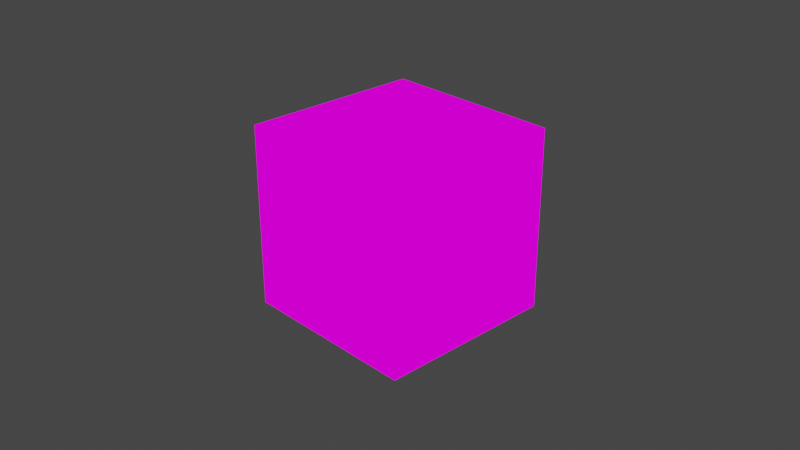 # Source: box.blend  (saved by Blender 2.81.16; exported with 4.5.12 LTS)
import bpy
from mathutils import Matrix  # noqa: F401  (used for matrix-valued properties, if any)

bpy.ops.wm.read_factory_settings(use_empty=True)
scene = bpy.context.scene
scene.name = 'Scene'

# ---- collections
col_collection = bpy.data.collections.new('Collection'); scene.collection.children.link(col_collection)

# ---- images (referenced by path relative to the original .blend; pixels are not part of the script)
import os
ASSET_DIR = os.environ.get("B2B_ASSET_DIR", "")  # directory of the original .blend (textures are referenced by path, not embedded)
HERE = os.path.dirname(os.path.abspath(__file__))  # packed textures are extracted next to this script under _unpacked/

def load_image(name, relpath, width, height, colorspace="sRGB"):
    """Load a texture the original file referenced (path relative to the .blend, or extracted next to this script)."""
    p = next((c for c in (os.path.join(HERE, relpath), os.path.join(ASSET_DIR, relpath)) if relpath and os.path.exists(c)), "")
    if p:
        img = bpy.data.images.load(p, check_existing=True)
        img.name = name
    else:  # same state as the original file: an image datablock whose file is absent (Cycles renders it pink)
        img = bpy.data.images.new(name, width, height)
        img.source = "FILE"
        img.filepath = "//" + (relpath or name)
    img.colorspace_settings.name = colorspace
    return img
img_box_jpg_001 = load_image('box.jpg.001', 'box.jpg', 1024, 1024, 'sRGB')

# ---- materials (node trees are filled in below, after node groups)
mat_material = bpy.data.materials.new('Material')
mat_material.alpha_threshold = 0.0
mat_material.use_transparent_shadow = False
mat_material.use_sss_translucency = True
mat_material.use_thickness_from_shadow = True
mat_material.preview_render_type = 'CUBE'
mat_material.diffuse_color = (0.07569, 0.4219, 0.8, 1.0)
mat_material.line_color = (0.0, 0.0, 0.0, 1.0)

# ---- material node trees
mat_material.use_nodes = True; mat_material.node_tree.nodes.clear()

# ---- world
world_world = bpy.data.worlds.new('World'); scene.world = world_world
world_world.use_nodes = True; world_world.node_tree.nodes.clear()
_N = world_world.node_tree.nodes; _L = world_world.node_tree.links
n0 = _N.new('ShaderNodeOutputWorld'); n0.name = 'World Output'; n0.location = (300, 300)
n1 = _N.new('ShaderNodeBackground'); n1.name = 'Background'; n1.location = (10, 300)
n1.inputs[0].default_value = (0.05088, 0.05088, 0.05088, 1.0)
_L.new(n1.outputs[0], n0.inputs[0])
n0.is_active_output = True
world_world.color = (0.05088, 0.05088, 0.05088)
world_world.use_sun_shadow = False
world_world.sun_shadow_jitter_overblur = 0.0

# ---- cameras
cam_camera = bpy.data.cameras.new('Camera')
cam_camera.clip_end = 100.0
cam_camera.ortho_scale = 7.314

# ---- lights
light_light = bpy.data.lights.new('Light', 'POINT')
light_light.transmission_factor = 0.0
light_light.energy = 1000.0
light_light.shadow_soft_size = 0.1
light_light.shadow_maximum_resolution = 0.006
light_light.use_absolute_resolution = True

# ---- meshes
me_cube = bpy.data.meshes.new('Cube')
me_cube.from_pydata([(1.0, 1.0, 1.0), (1.0, 1.0, -1.0), (1.0, -1.0, 1.0), (1.0, -1.0, -1.0), (-1.0, 1.0, 1.0), (-1.0, 1.0, -1.0), (-1.0, -1.0, 1.0), (-1.0, -1.0, -1.0)], [], [(0, 4, 6, 2), (3, 2, 6, 7), (7, 6, 4, 5), (5, 1, 3, 7), (1, 0, 2, 3), (5, 4, 0, 1)])
_uv = me_cube.uv_layers.new(name='UVMap')
_uv.uv.foreach_set('vector', [0.625, 0.5, 0.875, 0.5, 0.875, 0.75, 0.625, 0.75, 0.375, 0.75, 0.625, 0.75, 0.625, 1.0, 0.375, 1.0, 0.375, 0.0, 0.625, 0.0, 0.625, 0.25, 0.375, 0.25, 0.125, 0.5, 0.375, 0.5, 0.375, 0.75, 0.125, 0.75, 0.375, 0.5, 0.625, 0.5, 0.625, 0.75, 0.375, 0.75, 0.375, 0.25, 0.625, 0.25, 0.625, 0.5, 0.375, 0.5])
me_cube.materials.append(mat_material)
me_cube.use_remesh_preserve_volume = False
me_cube.use_remesh_preserve_attributes = False
me_cube.use_mirror_vertex_groups = False
me_cube.update()

# ---- objects
ob_cube = bpy.data.objects.new('Cube', me_cube)
ob_light = bpy.data.objects.new('Light', light_light)
ob_camera = bpy.data.objects.new('Camera', cam_camera)
_N = mat_material.node_tree.nodes; _L = mat_material.node_tree.links
n0 = _N.new('ShaderNodeMapping'); n0.name = 'Mapping'; n0.location = (-311, 261)
n0.vector_type = 'TEXTURE'
n1 = _N.new('ShaderNodeEmission'); n1.name = 'Emission'; n1.location = (170, 246)
n2 = _N.new('ShaderNodeOutputMaterial'); n2.name = 'Material Output'; n2.location = (332, 307)
n3 = _N.new('ShaderNodeTexImage'); n3.name = 'Image Texture'; n3.location = (-104, 364)
n3.image = img_box_jpg_001
n3.projection = 'BOX'
n3.projection_blend = 1.0
n4 = _N.new('ShaderNodeTexCoord'); n4.name = 'Texture Coordinate'; n4.location = (-512, 225)
n4.object = ob_cube
_L.new(n0.outputs[0], n3.inputs[0])
_L.new(n3.outputs[0], n1.inputs[0])
_L.new(n1.outputs[0], n2.inputs[0])
_L.new(n4.outputs[0], n0.inputs[0])
n2.is_active_output = True

# ---- transforms, parenting, visibility, modifiers, constraints
ob_cube.location = (0.0, 0.0, 0.0)
ob_cube.lock_rotations_4d = False
ob_cube.empty_display_type = 'ARROWS'
ob_cube.lineart.crease_threshold = 0.0
ob_light.location = (4.076, 1.005, 5.904)
ob_light.rotation_euler = (0.6503, 0.05522, 1.866)
ob_light.lock_rotations_4d = False
ob_light.empty_display_type = 'ARROWS'
ob_light.color = (0.0, 0.0, 0.0, 0.0)
ob_light.lineart.crease_threshold = 0.0
ob_camera.location = (7.359, -6.926, 4.958)
ob_camera.rotation_euler = (1.109, 0.0, 0.8149)
ob_camera.lock_rotations_4d = False
ob_camera.empty_display_type = 'ARROWS'
ob_camera.color = (0.0, 0.0, 0.0, 0.0)
ob_camera.display_type = 'WIRE'
ob_camera.lineart.crease_threshold = 0.0

# ---- collection membership
col_collection.objects.link(ob_cube)
col_collection.objects.link(ob_light)
col_collection.objects.link(ob_camera)

# ---- scene / render settings (as saved in the file)
scene.camera = ob_camera
scene.frame_start = 1; scene.frame_end = 250; scene.frame_set(1)
scene.render.engine = 'BLENDER_EEVEE_NEXT'
scene.cycles.use_denoising = False
scene.cycles.samples = 128
scene.cycles.sampling_pattern = 'TABULATED_SOBOL'
scene.cycles.use_adaptive_sampling = False
scene.cycles.use_light_tree = False
scene.view_settings.view_transform = 'Filmic'
bpy.context.view_layer.update()
